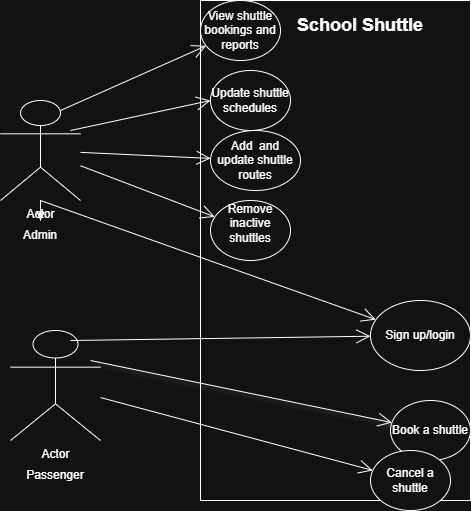

The diagram above was exported from draw.io. Its source (the exported page's mxGraphModel, read from the mxfile embedded in the PNG):
<mxGraphModel dx="1042" dy="562" grid="1" gridSize="10" guides="0" tooltips="1" connect="1" arrows="1" fold="1" page="1" pageScale="1" pageWidth="827" pageHeight="1169" math="0" shadow="0">
  <root>
    <mxCell id="0" />
    <mxCell id="1" parent="0" />
    <mxCell id="cr4-0wh2yAkaaMT4Nm6H-18" edge="1" parent="1" source="cr4-0wh2yAkaaMT4Nm6H-1" style="edgeStyle=orthogonalEdgeStyle;rounded=0;orthogonalLoop=1;jettySize=auto;html=1;" target="cr4-0wh2yAkaaMT4Nm6H-8" value="">
      <mxGeometry relative="1" as="geometry" />
    </mxCell>
    <mxCell id="cr4-0wh2yAkaaMT4Nm6H-1" parent="1" style="shape=umlActor;verticalLabelPosition=bottom;verticalAlign=top;html=1;outlineConnect=0;" value="Actor" vertex="1">
      <mxGeometry height="100" width="80" x="100" y="150" as="geometry" />
    </mxCell>
    <mxCell id="cr4-0wh2yAkaaMT4Nm6H-2" parent="1" style="shape=umlActor;verticalLabelPosition=bottom;verticalAlign=top;html=1;outlineConnect=0;" value="Actor" vertex="1">
      <mxGeometry height="110" width="90" x="110" y="380" as="geometry" />
    </mxCell>
    <mxCell id="cr4-0wh2yAkaaMT4Nm6H-8" parent="1" style="text;html=1;whiteSpace=wrap;strokeColor=none;fillColor=none;align=center;verticalAlign=middle;rounded=0;" value="Admin" vertex="1">
      <mxGeometry height="30" width="60" x="110" y="270" as="geometry" />
    </mxCell>
    <mxCell id="cr4-0wh2yAkaaMT4Nm6H-9" parent="1" style="text;html=1;whiteSpace=wrap;strokeColor=none;fillColor=none;align=center;verticalAlign=middle;rounded=0;" value="Passenger" vertex="1">
      <mxGeometry height="30" width="60" x="125" y="510" as="geometry" />
    </mxCell>
    <mxCell id="cr4-0wh2yAkaaMT4Nm6H-15" parent="1" style="rounded=0;whiteSpace=wrap;html=1;" value="" vertex="1">
      <mxGeometry height="500" width="270" x="300" y="50" as="geometry" />
    </mxCell>
    <mxCell id="cr4-0wh2yAkaaMT4Nm6H-10" parent="1" style="text;html=1;whiteSpace=wrap;strokeColor=none;fillColor=none;align=center;verticalAlign=middle;rounded=0;strokeWidth=5;fontStyle=1;fontSize=18;" value="School Shuttle" vertex="1">
      <mxGeometry height="30" width="160" x="380" y="60" as="geometry" />
    </mxCell>
    <mxCell id="cr4-0wh2yAkaaMT4Nm6H-28" parent="1" style="ellipse;whiteSpace=wrap;html=1;" value="Update shuttle schedules" vertex="1">
      <mxGeometry height="60" width="80" x="310" y="120" as="geometry" />
    </mxCell>
    <mxCell id="cr4-0wh2yAkaaMT4Nm6H-29" parent="1" style="ellipse;whiteSpace=wrap;html=1;" value="Remove inactive shuttles&lt;div&gt;&lt;br&gt;&lt;/div&gt;" vertex="1">
      <mxGeometry height="60" width="80" x="310" y="250" as="geometry" />
    </mxCell>
    <mxCell id="cr4-0wh2yAkaaMT4Nm6H-30" edge="1" parent="1" source="cr4-0wh2yAkaaMT4Nm6H-1" style="endArrow=open;endFill=1;endSize=12;html=1;rounded=0;" target="cr4-0wh2yAkaaMT4Nm6H-23" value="">
      <mxGeometry relative="1" width="160" as="geometry">
        <mxPoint x="180" y="210" as="sourcePoint" />
        <mxPoint x="380" y="260" as="targetPoint" />
      </mxGeometry>
    </mxCell>
    <mxCell id="cr4-0wh2yAkaaMT4Nm6H-23" parent="1" style="ellipse;whiteSpace=wrap;html=1;" value="Add&amp;nbsp; and update shuttle routes" vertex="1">
      <mxGeometry height="60" width="90" x="310" y="180" as="geometry" />
    </mxCell>
    <mxCell id="cr4-0wh2yAkaaMT4Nm6H-31" edge="1" parent="1" style="endArrow=open;endFill=1;endSize=12;html=1;rounded=0;entryX=0;entryY=0.5;entryDx=0;entryDy=0;" target="cr4-0wh2yAkaaMT4Nm6H-28" value="">
      <mxGeometry relative="1" width="160" as="geometry">
        <mxPoint x="170" y="180" as="sourcePoint" />
        <mxPoint x="330" y="180" as="targetPoint" />
      </mxGeometry>
    </mxCell>
    <mxCell id="cr4-0wh2yAkaaMT4Nm6H-32" edge="1" parent="1" source="cr4-0wh2yAkaaMT4Nm6H-1" style="endArrow=open;endFill=1;endSize=12;html=1;rounded=0;" target="cr4-0wh2yAkaaMT4Nm6H-29" value="">
      <mxGeometry relative="1" width="160" as="geometry">
        <mxPoint x="160" y="250" as="sourcePoint" />
        <mxPoint x="320" y="250" as="targetPoint" />
      </mxGeometry>
    </mxCell>
    <mxCell id="cr4-0wh2yAkaaMT4Nm6H-35" parent="1" style="ellipse;whiteSpace=wrap;html=1;" value="Book a shuttle" vertex="1">
      <mxGeometry height="60" width="80" x="490" y="450" as="geometry" />
    </mxCell>
    <mxCell id="cr4-0wh2yAkaaMT4Nm6H-36" parent="1" style="ellipse;whiteSpace=wrap;html=1;" value="Cancel a shuttle" vertex="1">
      <mxGeometry height="60" width="80" x="470" y="500" as="geometry" />
    </mxCell>
    <mxCell id="cr4-0wh2yAkaaMT4Nm6H-37" edge="1" parent="1" style="endArrow=open;endFill=1;endSize=12;html=1;rounded=0;shadow=1;" target="cr4-0wh2yAkaaMT4Nm6H-35" value="">
      <mxGeometry relative="1" width="160" as="geometry">
        <mxPoint x="190" y="410" as="sourcePoint" />
        <mxPoint x="350" y="410" as="targetPoint" />
      </mxGeometry>
    </mxCell>
    <mxCell id="cr4-0wh2yAkaaMT4Nm6H-38" edge="1" parent="1" source="cr4-0wh2yAkaaMT4Nm6H-2" style="endArrow=open;endFill=1;endSize=12;html=1;rounded=0;" target="cr4-0wh2yAkaaMT4Nm6H-36" value="">
      <mxGeometry relative="1" width="160" as="geometry">
        <Array as="points" />
        <mxPoint x="330" y="290" as="sourcePoint" />
        <mxPoint x="490" y="290" as="targetPoint" />
      </mxGeometry>
    </mxCell>
    <mxCell id="cr4-0wh2yAkaaMT4Nm6H-39" parent="1" style="ellipse;whiteSpace=wrap;html=1;" value="View shuttle bookings and reports" vertex="1">
      <mxGeometry height="60" width="80" x="300" y="50" as="geometry" />
    </mxCell>
    <mxCell id="cr4-0wh2yAkaaMT4Nm6H-40" edge="1" parent="1" source="cr4-0wh2yAkaaMT4Nm6H-1" style="endArrow=open;endFill=1;endSize=12;html=1;rounded=0;exitX=0.75;exitY=0.1;exitDx=0;exitDy=0;exitPerimeter=0;" target="cr4-0wh2yAkaaMT4Nm6H-39" value="">
      <mxGeometry relative="1" width="160" as="geometry">
        <mxPoint x="150" y="200" as="sourcePoint" />
        <mxPoint x="310" y="200" as="targetPoint" />
      </mxGeometry>
    </mxCell>
    <mxCell id="cr4-0wh2yAkaaMT4Nm6H-41" parent="1" style="ellipse;whiteSpace=wrap;html=1;" value="Sign up/login" vertex="1">
      <mxGeometry height="70" width="100" x="470" y="350" as="geometry" />
    </mxCell>
    <mxCell id="cr4-0wh2yAkaaMT4Nm6H-47" edge="1" parent="1" style="endArrow=open;endFill=1;endSize=12;html=1;rounded=0;" target="cr4-0wh2yAkaaMT4Nm6H-41" value="">
      <mxGeometry relative="1" width="160" as="geometry">
        <mxPoint x="140" y="250" as="sourcePoint" />
        <mxPoint x="490" y="290" as="targetPoint" />
      </mxGeometry>
    </mxCell>
    <mxCell id="cr4-0wh2yAkaaMT4Nm6H-48" edge="1" parent="1" style="endArrow=open;endFill=1;endSize=12;html=1;rounded=0;" target="cr4-0wh2yAkaaMT4Nm6H-41" value="">
      <mxGeometry relative="1" width="160" as="geometry">
        <mxPoint x="170" y="390" as="sourcePoint" />
        <mxPoint x="330" y="390" as="targetPoint" />
      </mxGeometry>
    </mxCell>
  </root>
</mxGraphModel>